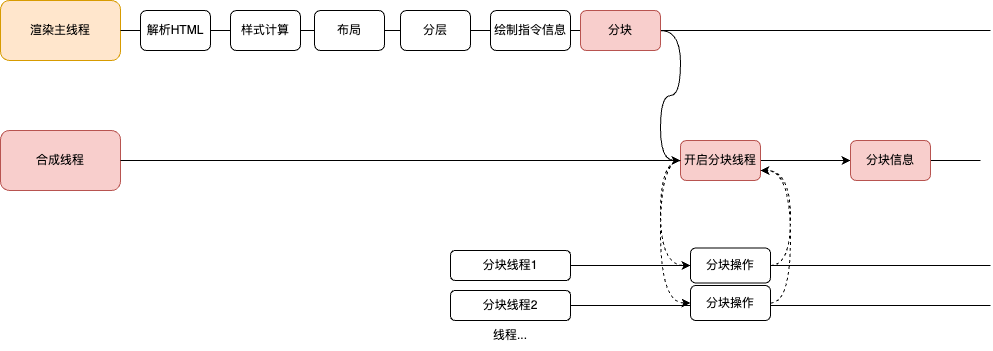

The diagram above was exported from draw.io. Its source (the exported page's mxGraphModel, read from the mxfile embedded in the PNG):
<mxGraphModel dx="1004" dy="622" grid="1" gridSize="10" guides="1" tooltips="1" connect="1" arrows="1" fold="1" page="1" pageScale="1" pageWidth="827" pageHeight="1169" math="0" shadow="0">
  <root>
    <mxCell id="0" />
    <mxCell id="1" parent="0" />
    <mxCell id="OB1LLc_WdOATn1uZ0PGI-12" value="合成线程" style="rounded=1;whiteSpace=wrap;html=1;fillColor=#f8cecc;strokeColor=#b85450;" vertex="1" parent="1">
      <mxGeometry x="30" y="290" width="120" height="60" as="geometry" />
    </mxCell>
    <mxCell id="OB1LLc_WdOATn1uZ0PGI-13" value="" style="endArrow=none;html=1;rounded=0;exitX=1;exitY=0.5;exitDx=0;exitDy=0;" edge="1" parent="1" source="OB1LLc_WdOATn1uZ0PGI-55">
      <mxGeometry width="50" height="50" relative="1" as="geometry">
        <mxPoint x="270" y="330" as="sourcePoint" />
        <mxPoint x="960" y="320" as="targetPoint" />
      </mxGeometry>
    </mxCell>
    <mxCell id="OB1LLc_WdOATn1uZ0PGI-34" value="渲染主线程" style="rounded=1;whiteSpace=wrap;html=1;fillColor=#ffe6cc;strokeColor=#d79b00;" vertex="1" parent="1">
      <mxGeometry x="30" y="160" width="120" height="60" as="geometry" />
    </mxCell>
    <mxCell id="OB1LLc_WdOATn1uZ0PGI-36" value="" style="endArrow=none;html=1;rounded=0;exitX=1;exitY=0.5;exitDx=0;exitDy=0;" edge="1" parent="1" source="OB1LLc_WdOATn1uZ0PGI-53">
      <mxGeometry width="50" height="50" relative="1" as="geometry">
        <mxPoint x="150" y="190" as="sourcePoint" />
        <mxPoint x="1020" y="190" as="targetPoint" />
      </mxGeometry>
    </mxCell>
    <mxCell id="OB1LLc_WdOATn1uZ0PGI-39" value="" style="endArrow=none;html=1;rounded=0;exitX=1;exitY=0.5;exitDx=0;exitDy=0;" edge="1" parent="1" source="OB1LLc_WdOATn1uZ0PGI-34" target="OB1LLc_WdOATn1uZ0PGI-38">
      <mxGeometry width="50" height="50" relative="1" as="geometry">
        <mxPoint x="150" y="190" as="sourcePoint" />
        <mxPoint x="750" y="190" as="targetPoint" />
      </mxGeometry>
    </mxCell>
    <mxCell id="OB1LLc_WdOATn1uZ0PGI-38" value="解析HTML" style="rounded=1;whiteSpace=wrap;html=1;" vertex="1" parent="1">
      <mxGeometry x="170" y="170" width="70" height="40" as="geometry" />
    </mxCell>
    <mxCell id="OB1LLc_WdOATn1uZ0PGI-45" value="" style="endArrow=none;html=1;rounded=0;exitX=1;exitY=0.5;exitDx=0;exitDy=0;" edge="1" parent="1" source="OB1LLc_WdOATn1uZ0PGI-38" target="OB1LLc_WdOATn1uZ0PGI-49">
      <mxGeometry width="50" height="50" relative="1" as="geometry">
        <mxPoint x="240" y="190" as="sourcePoint" />
        <mxPoint x="750" y="190" as="targetPoint" />
      </mxGeometry>
    </mxCell>
    <mxCell id="OB1LLc_WdOATn1uZ0PGI-44" value="样式计算" style="rounded=1;whiteSpace=wrap;html=1;" vertex="1" parent="1">
      <mxGeometry x="260" y="170" width="70" height="40" as="geometry" />
    </mxCell>
    <mxCell id="OB1LLc_WdOATn1uZ0PGI-47" value="" style="endArrow=none;html=1;rounded=0;exitX=1;exitY=0.5;exitDx=0;exitDy=0;" edge="1" parent="1" source="OB1LLc_WdOATn1uZ0PGI-44" target="OB1LLc_WdOATn1uZ0PGI-46">
      <mxGeometry width="50" height="50" relative="1" as="geometry">
        <mxPoint x="330" y="190" as="sourcePoint" />
        <mxPoint x="750" y="190" as="targetPoint" />
      </mxGeometry>
    </mxCell>
    <mxCell id="OB1LLc_WdOATn1uZ0PGI-46" value="布局" style="rounded=1;whiteSpace=wrap;html=1;" vertex="1" parent="1">
      <mxGeometry x="344" y="170" width="70" height="40" as="geometry" />
    </mxCell>
    <mxCell id="OB1LLc_WdOATn1uZ0PGI-48" value="分层" style="rounded=1;whiteSpace=wrap;html=1;" vertex="1" parent="1">
      <mxGeometry x="430" y="170" width="70" height="40" as="geometry" />
    </mxCell>
    <mxCell id="OB1LLc_WdOATn1uZ0PGI-49" value="绘制指令信息" style="rounded=1;whiteSpace=wrap;html=1;" vertex="1" parent="1">
      <mxGeometry x="520" y="170" width="80" height="40" as="geometry" />
    </mxCell>
    <mxCell id="OB1LLc_WdOATn1uZ0PGI-54" value="" style="endArrow=none;html=1;rounded=0;exitX=1;exitY=0.5;exitDx=0;exitDy=0;" edge="1" parent="1" source="OB1LLc_WdOATn1uZ0PGI-49" target="OB1LLc_WdOATn1uZ0PGI-53">
      <mxGeometry width="50" height="50" relative="1" as="geometry">
        <mxPoint x="600" y="190" as="sourcePoint" />
        <mxPoint x="750" y="190" as="targetPoint" />
      </mxGeometry>
    </mxCell>
    <mxCell id="OB1LLc_WdOATn1uZ0PGI-73" style="edgeStyle=orthogonalEdgeStyle;rounded=0;orthogonalLoop=1;jettySize=auto;html=1;exitX=1;exitY=0.5;exitDx=0;exitDy=0;entryX=0;entryY=0.5;entryDx=0;entryDy=0;curved=1;" edge="1" parent="1" source="OB1LLc_WdOATn1uZ0PGI-53" target="OB1LLc_WdOATn1uZ0PGI-55">
      <mxGeometry relative="1" as="geometry" />
    </mxCell>
    <mxCell id="OB1LLc_WdOATn1uZ0PGI-53" value="分块" style="rounded=1;whiteSpace=wrap;html=1;fillColor=#f8cecc;strokeColor=#b85450;" vertex="1" parent="1">
      <mxGeometry x="610" y="170" width="80" height="40" as="geometry" />
    </mxCell>
    <mxCell id="OB1LLc_WdOATn1uZ0PGI-56" value="" style="endArrow=none;html=1;rounded=0;exitX=1;exitY=0.5;exitDx=0;exitDy=0;" edge="1" parent="1" source="OB1LLc_WdOATn1uZ0PGI-12">
      <mxGeometry width="50" height="50" relative="1" as="geometry">
        <mxPoint x="150" y="320" as="sourcePoint" />
        <mxPoint x="1010" y="320" as="targetPoint" />
      </mxGeometry>
    </mxCell>
    <mxCell id="OB1LLc_WdOATn1uZ0PGI-66" style="edgeStyle=orthogonalEdgeStyle;rounded=0;orthogonalLoop=1;jettySize=auto;html=1;exitX=0;exitY=0.5;exitDx=0;exitDy=0;entryX=0;entryY=0.5;entryDx=0;entryDy=0;curved=1;dashed=1;" edge="1" parent="1" source="OB1LLc_WdOATn1uZ0PGI-55" target="OB1LLc_WdOATn1uZ0PGI-63">
      <mxGeometry relative="1" as="geometry" />
    </mxCell>
    <mxCell id="OB1LLc_WdOATn1uZ0PGI-76" style="edgeStyle=orthogonalEdgeStyle;rounded=0;orthogonalLoop=1;jettySize=auto;html=1;exitX=1;exitY=0.5;exitDx=0;exitDy=0;entryX=0;entryY=0.5;entryDx=0;entryDy=0;curved=1;" edge="1" parent="1" source="OB1LLc_WdOATn1uZ0PGI-55" target="OB1LLc_WdOATn1uZ0PGI-75">
      <mxGeometry relative="1" as="geometry" />
    </mxCell>
    <mxCell id="OB1LLc_WdOATn1uZ0PGI-55" value="开启分块线程" style="rounded=1;whiteSpace=wrap;html=1;fillColor=#f8cecc;strokeColor=#b85450;" vertex="1" parent="1">
      <mxGeometry x="710" y="300" width="80" height="40" as="geometry" />
    </mxCell>
    <mxCell id="OB1LLc_WdOATn1uZ0PGI-61" style="edgeStyle=orthogonalEdgeStyle;rounded=0;orthogonalLoop=1;jettySize=auto;html=1;exitX=1;exitY=0.5;exitDx=0;exitDy=0;endArrow=none;endFill=0;" edge="1" parent="1" source="OB1LLc_WdOATn1uZ0PGI-63">
      <mxGeometry relative="1" as="geometry">
        <mxPoint x="1020" y="425" as="targetPoint" />
      </mxGeometry>
    </mxCell>
    <mxCell id="OB1LLc_WdOATn1uZ0PGI-57" value="分块线程1" style="rounded=1;whiteSpace=wrap;html=1;" vertex="1" parent="1">
      <mxGeometry x="480" y="410" width="120" height="30" as="geometry" />
    </mxCell>
    <mxCell id="OB1LLc_WdOATn1uZ0PGI-59" value="分块线程2" style="rounded=1;whiteSpace=wrap;html=1;" vertex="1" parent="1">
      <mxGeometry x="480" y="450" width="120" height="30" as="geometry" />
    </mxCell>
    <mxCell id="OB1LLc_WdOATn1uZ0PGI-60" value="线程..." style="text;html=1;strokeColor=none;fillColor=none;align=center;verticalAlign=middle;whiteSpace=wrap;rounded=0;" vertex="1" parent="1">
      <mxGeometry x="510" y="480" width="60" height="30" as="geometry" />
    </mxCell>
    <mxCell id="OB1LLc_WdOATn1uZ0PGI-62" style="edgeStyle=orthogonalEdgeStyle;rounded=0;orthogonalLoop=1;jettySize=auto;html=1;exitX=1;exitY=0.5;exitDx=0;exitDy=0;endArrow=none;endFill=0;" edge="1" parent="1" source="OB1LLc_WdOATn1uZ0PGI-59">
      <mxGeometry relative="1" as="geometry">
        <mxPoint x="1020" y="465" as="targetPoint" />
        <mxPoint x="610" y="464.5" as="sourcePoint" />
      </mxGeometry>
    </mxCell>
    <mxCell id="OB1LLc_WdOATn1uZ0PGI-64" value="" style="edgeStyle=orthogonalEdgeStyle;rounded=0;orthogonalLoop=1;jettySize=auto;html=1;exitX=1;exitY=0.5;exitDx=0;exitDy=0;endArrow=none;endFill=0;" edge="1" parent="1" source="OB1LLc_WdOATn1uZ0PGI-57" target="OB1LLc_WdOATn1uZ0PGI-63">
      <mxGeometry relative="1" as="geometry">
        <mxPoint x="960" y="425" as="targetPoint" />
        <mxPoint x="600" y="425" as="sourcePoint" />
      </mxGeometry>
    </mxCell>
    <mxCell id="OB1LLc_WdOATn1uZ0PGI-72" style="edgeStyle=orthogonalEdgeStyle;rounded=0;orthogonalLoop=1;jettySize=auto;html=1;exitX=1;exitY=0.5;exitDx=0;exitDy=0;dashed=1;curved=1;entryX=1;entryY=0.75;entryDx=0;entryDy=0;" edge="1" parent="1" source="OB1LLc_WdOATn1uZ0PGI-63" target="OB1LLc_WdOATn1uZ0PGI-55">
      <mxGeometry relative="1" as="geometry">
        <mxPoint x="830" y="310" as="targetPoint" />
      </mxGeometry>
    </mxCell>
    <mxCell id="OB1LLc_WdOATn1uZ0PGI-63" value="分块操作" style="rounded=1;whiteSpace=wrap;html=1;" vertex="1" parent="1">
      <mxGeometry x="720" y="407.5" width="80" height="35" as="geometry" />
    </mxCell>
    <mxCell id="OB1LLc_WdOATn1uZ0PGI-71" style="edgeStyle=orthogonalEdgeStyle;rounded=0;orthogonalLoop=1;jettySize=auto;html=1;exitX=1;exitY=0.5;exitDx=0;exitDy=0;curved=1;dashed=1;entryX=1;entryY=0.75;entryDx=0;entryDy=0;" edge="1" parent="1" source="OB1LLc_WdOATn1uZ0PGI-65" target="OB1LLc_WdOATn1uZ0PGI-55">
      <mxGeometry relative="1" as="geometry">
        <mxPoint x="820" y="360" as="targetPoint" />
      </mxGeometry>
    </mxCell>
    <mxCell id="OB1LLc_WdOATn1uZ0PGI-65" value="分块操作" style="rounded=1;whiteSpace=wrap;html=1;" vertex="1" parent="1">
      <mxGeometry x="720" y="445" width="80" height="35" as="geometry" />
    </mxCell>
    <mxCell id="OB1LLc_WdOATn1uZ0PGI-67" style="edgeStyle=orthogonalEdgeStyle;rounded=0;orthogonalLoop=1;jettySize=auto;html=1;exitX=0;exitY=0.5;exitDx=0;exitDy=0;entryX=0;entryY=0.5;entryDx=0;entryDy=0;curved=1;dashed=1;" edge="1" parent="1" source="OB1LLc_WdOATn1uZ0PGI-55" target="OB1LLc_WdOATn1uZ0PGI-65">
      <mxGeometry relative="1" as="geometry">
        <mxPoint x="720" y="330" as="sourcePoint" />
        <mxPoint x="730" y="435" as="targetPoint" />
      </mxGeometry>
    </mxCell>
    <mxCell id="OB1LLc_WdOATn1uZ0PGI-75" value="分块信息" style="rounded=1;whiteSpace=wrap;html=1;fillColor=#f8cecc;strokeColor=#b85450;" vertex="1" parent="1">
      <mxGeometry x="880" y="300" width="80" height="40" as="geometry" />
    </mxCell>
  </root>
</mxGraphModel>